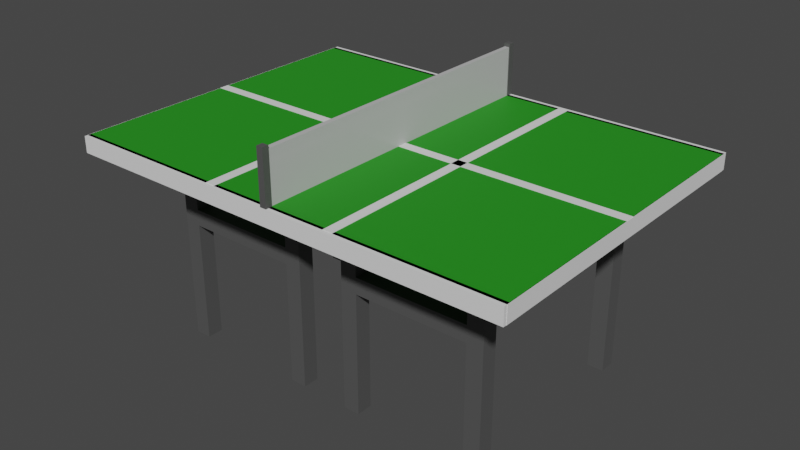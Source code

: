 # Source: Map2PingPongTable.blend  (saved by Blender 3.0.42; exported with 4.5.12 LTS)
import bpy
from mathutils import Matrix  # noqa: F401  (used for matrix-valued properties, if any)

bpy.ops.wm.read_factory_settings(use_empty=True)
scene = bpy.context.scene
scene.name = 'Scene'

# ---- collections
col_tablepieces = bpy.data.collections.new('TablePieces'); scene.collection.children.link(col_tablepieces)
col_net = bpy.data.collections.new('Net'); col_tablepieces.children.link(col_net)
col_legs = bpy.data.collections.new('Legs'); scene.collection.children.link(col_legs)

# ---- materials (node trees are filled in below, after node groups)
mat_material_002 = bpy.data.materials.new('Material.002')
mat_material_002.use_transparent_shadow = False
mat_material_003 = bpy.data.materials.new('Material.003')
mat_material_003.use_transparent_shadow = False
mat_material_004 = bpy.data.materials.new('Material.004')
mat_material_004.use_transparent_shadow = False
mat_material_006 = bpy.data.materials.new('Material.006')
mat_material_006.use_transparent_shadow = False
mat_material_007 = bpy.data.materials.new('Material.007')
mat_material_007.use_transparent_shadow = False
mat_material_008 = bpy.data.materials.new('Material.008')
mat_material_008.use_transparent_shadow = False
mat_material = bpy.data.materials.new('Material')
mat_material.alpha_threshold = 0.0
mat_material.use_transparent_shadow = False
mat_material.line_color = (0.0, 0.0, 0.0, 1.0)
mat_material_005 = bpy.data.materials.new('Material.005')
mat_material_005.use_transparent_shadow = False
mat_material_001 = bpy.data.materials.new('Material.001')
mat_material_001.use_transparent_shadow = False

# ---- material node trees
mat_material_002.use_nodes = True; mat_material_002.node_tree.nodes.clear()
_N = mat_material_002.node_tree.nodes; _L = mat_material_002.node_tree.links
n0 = _N.new('ShaderNodeBsdfPrincipled'); n0.name = 'Principled BSDF'; n0.location = (10, 300)
n0.distribution = 'GGX'
n0.subsurface_method = 'RANDOM_WALK_SKIN'
n0.inputs[2].default_value = 1.0
n0.inputs[3].default_value = 1.45
n0.inputs[27].default_value = (0.0, 0.0, 0.0, 1.0)
n0.inputs[28].default_value = 1.0
n1 = _N.new('ShaderNodeOutputMaterial'); n1.name = 'Material Output'; n1.location = (300, 300)
_L.new(n0.outputs[0], n1.inputs[0])
n1.is_active_output = True
mat_material_003.use_nodes = True; mat_material_003.node_tree.nodes.clear()
_N = mat_material_003.node_tree.nodes; _L = mat_material_003.node_tree.links
n0 = _N.new('ShaderNodeBsdfPrincipled'); n0.name = 'Principled BSDF'; n0.location = (10, 300)
n0.distribution = 'GGX'
n0.subsurface_method = 'RANDOM_WALK_SKIN'
n0.inputs[2].default_value = 1.0
n0.inputs[3].default_value = 1.45
n0.inputs[27].default_value = (0.0, 0.0, 0.0, 1.0)
n0.inputs[28].default_value = 1.0
n1 = _N.new('ShaderNodeOutputMaterial'); n1.name = 'Material Output'; n1.location = (300, 300)
_L.new(n0.outputs[0], n1.inputs[0])
n1.is_active_output = True
mat_material_004.use_nodes = True; mat_material_004.node_tree.nodes.clear()
_N = mat_material_004.node_tree.nodes; _L = mat_material_004.node_tree.links
n0 = _N.new('ShaderNodeBsdfPrincipled'); n0.name = 'Principled BSDF'; n0.location = (10, 300)
n0.distribution = 'GGX'
n0.subsurface_method = 'RANDOM_WALK_SKIN'
n0.inputs[2].default_value = 1.0
n0.inputs[3].default_value = 1.45
n0.inputs[27].default_value = (0.0, 0.0, 0.0, 1.0)
n0.inputs[28].default_value = 1.0
n1 = _N.new('ShaderNodeOutputMaterial'); n1.name = 'Material Output'; n1.location = (300, 300)
_L.new(n0.outputs[0], n1.inputs[0])
n1.is_active_output = True
mat_material_006.use_nodes = True; mat_material_006.node_tree.nodes.clear()
_N = mat_material_006.node_tree.nodes; _L = mat_material_006.node_tree.links
n0 = _N.new('ShaderNodeBsdfPrincipled'); n0.name = 'Principled BSDF'; n0.location = (10, 300)
n0.distribution = 'GGX'
n0.subsurface_method = 'RANDOM_WALK_SKIN'
n0.inputs[2].default_value = 1.0
n0.inputs[3].default_value = 1.45
n0.inputs[27].default_value = (0.0, 0.0, 0.0, 1.0)
n0.inputs[28].default_value = 1.0
n1 = _N.new('ShaderNodeOutputMaterial'); n1.name = 'Material Output'; n1.location = (300, 300)
_L.new(n0.outputs[0], n1.inputs[0])
n1.is_active_output = True
mat_material_007.use_nodes = True; mat_material_007.node_tree.nodes.clear()
_N = mat_material_007.node_tree.nodes; _L = mat_material_007.node_tree.links
n0 = _N.new('ShaderNodeBsdfPrincipled'); n0.name = 'Principled BSDF'; n0.location = (10, 300)
n0.distribution = 'GGX'
n0.subsurface_method = 'RANDOM_WALK_SKIN'
n0.inputs[2].default_value = 1.0
n0.inputs[3].default_value = 1.45
n0.inputs[27].default_value = (0.0, 0.0, 0.0, 1.0)
n0.inputs[28].default_value = 1.0
n1 = _N.new('ShaderNodeOutputMaterial'); n1.name = 'Material Output'; n1.location = (300, 300)
_L.new(n0.outputs[0], n1.inputs[0])
n1.is_active_output = True
mat_material_008.use_nodes = True; mat_material_008.node_tree.nodes.clear()
_N = mat_material_008.node_tree.nodes; _L = mat_material_008.node_tree.links
n0 = _N.new('ShaderNodeBsdfPrincipled'); n0.name = 'Principled BSDF'; n0.location = (10, 300)
n0.distribution = 'GGX'
n0.subsurface_method = 'RANDOM_WALK_SKIN'
n0.inputs[2].default_value = 1.0
n0.inputs[3].default_value = 1.45
n0.inputs[27].default_value = (0.0, 0.0, 0.0, 1.0)
n0.inputs[28].default_value = 1.0
n1 = _N.new('ShaderNodeOutputMaterial'); n1.name = 'Material Output'; n1.location = (300, 300)
_L.new(n0.outputs[0], n1.inputs[0])
n1.is_active_output = True
mat_material.use_nodes = True; mat_material.node_tree.nodes.clear()
_N = mat_material.node_tree.nodes; _L = mat_material.node_tree.links
n0 = _N.new('ShaderNodeOutputMaterial'); n0.name = 'Material Output'; n0.location = (300, 300)
n1 = _N.new('ShaderNodeBsdfPrincipled'); n1.name = 'Principled BSDF'; n1.location = (10, 300)
n1.distribution = 'GGX'
n1.subsurface_method = 'RANDOM_WALK_SKIN'
n1.inputs[0].default_value = (0.01438, 0.2738, 0.008243, 1.0)
n1.inputs[2].default_value = 0.6759
n1.inputs[3].default_value = 1.45
n1.inputs[27].default_value = (0.0, 0.0, 0.0, 1.0)
n1.inputs[28].default_value = 1.0
_L.new(n1.outputs[0], n0.inputs[0])
n0.is_active_output = True
mat_material_005.use_nodes = True; mat_material_005.node_tree.nodes.clear()
_N = mat_material_005.node_tree.nodes; _L = mat_material_005.node_tree.links
n0 = _N.new('ShaderNodeBsdfPrincipled'); n0.name = 'Principled BSDF'; n0.location = (10, 300)
n0.distribution = 'GGX'
n0.subsurface_method = 'RANDOM_WALK_SKIN'
n0.inputs[0].default_value = (0.533, 0.533, 0.533, 1.0)
n0.inputs[3].default_value = 1.45
n0.inputs[19].default_value = 0.1946
n0.inputs[27].default_value = (0.0, 0.0, 0.0, 1.0)
n0.inputs[28].default_value = 1.0
n1 = _N.new('ShaderNodeOutputMaterial'); n1.name = 'Material Output'; n1.location = (300, 300)
_L.new(n0.outputs[0], n1.inputs[0])
n1.is_active_output = True
mat_material_001.use_nodes = True; mat_material_001.node_tree.nodes.clear()
_N = mat_material_001.node_tree.nodes; _L = mat_material_001.node_tree.links
n0 = _N.new('ShaderNodeBsdfPrincipled'); n0.name = 'Principled BSDF'; n0.location = (10, 300)
n0.distribution = 'GGX'
n0.subsurface_method = 'RANDOM_WALK_SKIN'
n0.inputs[0].default_value = (0.1706, 0.1706, 0.1706, 1.0)
n0.inputs[1].default_value = 0.6847
n0.inputs[2].default_value = 0.665
n0.inputs[3].default_value = 1.45
n0.inputs[27].default_value = (0.0, 0.0, 0.0, 1.0)
n0.inputs[28].default_value = 1.0
n1 = _N.new('ShaderNodeOutputMaterial'); n1.name = 'Material Output'; n1.location = (300, 300)
_L.new(n0.outputs[0], n1.inputs[0])
n1.is_active_output = True

# ---- world
world_world = bpy.data.worlds.new('World'); scene.world = world_world
world_world.use_nodes = True; world_world.node_tree.nodes.clear()
_N = world_world.node_tree.nodes; _L = world_world.node_tree.links
n0 = _N.new('ShaderNodeOutputWorld'); n0.name = 'World Output'; n0.location = (300, 300)
n1 = _N.new('ShaderNodeBackground'); n1.name = 'Background'; n1.location = (10, 300)
n1.inputs[0].default_value = (0.05088, 0.05088, 0.05088, 1.0)
_L.new(n1.outputs[0], n0.inputs[0])
n0.is_active_output = True
world_world.color = (0.05088, 0.05088, 0.05088)
world_world.use_sun_shadow = False
world_world.sun_shadow_jitter_overblur = 0.0

# ---- meshes
me_cube_013 = bpy.data.meshes.new('Cube.013')
me_cube_013.from_pydata([(-1.0, -1.0, -1.0), (-1.0, -1.0, 1.0), (-1.0, 1.0, -1.0), (-1.0, 1.0, 1.0), (1.0, -1.0, -1.0), (1.0, -1.0, 1.0), (1.0, 1.0, -1.0), (1.0, 1.0, 1.0)], [], [(0, 1, 3, 2), (2, 3, 7, 6), (6, 7, 5, 4), (4, 5, 1, 0), (2, 6, 4, 0), (7, 3, 1, 5)])
_uv = me_cube_013.uv_layers.new(name='UVMap')
_uv.uv.foreach_set('vector', [0.375, 0.0, 0.625, 0.0, 0.625, 0.25, 0.375, 0.25, 0.375, 0.25, 0.625, 0.25, 0.625, 0.5, 0.375, 0.5, 0.375, 0.5, 0.625, 0.5, 0.625, 0.75, 0.375, 0.75, 0.375, 0.75, 0.625, 0.75, 0.625, 1.0, 0.375, 1.0, 0.125, 0.5, 0.375, 0.5, 0.375, 0.75, 0.125, 0.75, 0.625, 0.5, 0.875, 0.5, 0.875, 0.75, 0.625, 0.75])
me_cube_013.materials.append(mat_material_002)
me_cube_013.use_remesh_fix_poles = True
me_cube_013.use_remesh_preserve_attributes = False
me_cube_013.update()
me_cube_014 = bpy.data.meshes.new('Cube.014')
me_cube_014.from_pydata([(-1.0, -1.0, -1.0), (-1.0, -1.0, 1.0), (-1.0, 1.0, -1.0), (-1.0, 1.0, 1.0), (1.0, -1.0, -1.0), (1.0, -1.0, 1.0), (1.0, 1.0, -1.0), (1.0, 1.0, 1.0)], [], [(0, 1, 3, 2), (2, 3, 7, 6), (6, 7, 5, 4), (4, 5, 1, 0), (2, 6, 4, 0), (7, 3, 1, 5)])
_uv = me_cube_014.uv_layers.new(name='UVMap')
_uv.uv.foreach_set('vector', [0.375, 0.0, 0.625, 0.0, 0.625, 0.25, 0.375, 0.25, 0.375, 0.25, 0.625, 0.25, 0.625, 0.5, 0.375, 0.5, 0.375, 0.5, 0.625, 0.5, 0.625, 0.75, 0.375, 0.75, 0.375, 0.75, 0.625, 0.75, 0.625, 1.0, 0.375, 1.0, 0.125, 0.5, 0.375, 0.5, 0.375, 0.75, 0.125, 0.75, 0.625, 0.5, 0.875, 0.5, 0.875, 0.75, 0.625, 0.75])
me_cube_014.materials.append(mat_material_003)
me_cube_014.use_remesh_fix_poles = True
me_cube_014.use_remesh_preserve_attributes = False
me_cube_014.update()
me_cube_015 = bpy.data.meshes.new('Cube.015')
me_cube_015.from_pydata([(-1.0, -1.0, -1.0), (-1.0, -1.0, 1.0), (-1.0, 1.0, -1.0), (-1.0, 1.0, 1.0), (1.0, -1.0, -1.0), (1.0, -1.0, 1.0), (1.0, 1.0, -1.0), (1.0, 1.0, 1.0)], [], [(0, 1, 3, 2), (2, 3, 7, 6), (6, 7, 5, 4), (4, 5, 1, 0), (2, 6, 4, 0), (7, 3, 1, 5)])
_uv = me_cube_015.uv_layers.new(name='UVMap')
_uv.uv.foreach_set('vector', [0.375, 0.0, 0.625, 0.0, 0.625, 0.25, 0.375, 0.25, 0.375, 0.25, 0.625, 0.25, 0.625, 0.5, 0.375, 0.5, 0.375, 0.5, 0.625, 0.5, 0.625, 0.75, 0.375, 0.75, 0.375, 0.75, 0.625, 0.75, 0.625, 1.0, 0.375, 1.0, 0.125, 0.5, 0.375, 0.5, 0.375, 0.75, 0.125, 0.75, 0.625, 0.5, 0.875, 0.5, 0.875, 0.75, 0.625, 0.75])
me_cube_015.materials.append(mat_material_004)
me_cube_015.use_remesh_fix_poles = True
me_cube_015.use_remesh_preserve_attributes = False
me_cube_015.update()
me_cube_017 = bpy.data.meshes.new('Cube.017')
me_cube_017.from_pydata([(-1.0, -1.0, -1.0), (-1.0, -1.0, 1.0), (-1.0, 1.0, -1.0), (-1.0, 1.0, 1.0), (1.0, -1.0, -1.0), (1.0, -1.0, 1.0), (1.0, 1.0, -1.0), (1.0, 1.0, 1.0)], [], [(0, 1, 3, 2), (2, 3, 7, 6), (6, 7, 5, 4), (4, 5, 1, 0), (2, 6, 4, 0), (7, 3, 1, 5)])
_uv = me_cube_017.uv_layers.new(name='UVMap')
_uv.uv.foreach_set('vector', [0.375, 0.0, 0.625, 0.0, 0.625, 0.25, 0.375, 0.25, 0.375, 0.25, 0.625, 0.25, 0.625, 0.5, 0.375, 0.5, 0.375, 0.5, 0.625, 0.5, 0.625, 0.75, 0.375, 0.75, 0.375, 0.75, 0.625, 0.75, 0.625, 1.0, 0.375, 1.0, 0.125, 0.5, 0.375, 0.5, 0.375, 0.75, 0.125, 0.75, 0.625, 0.5, 0.875, 0.5, 0.875, 0.75, 0.625, 0.75])
me_cube_017.materials.append(mat_material_002)
me_cube_017.use_remesh_fix_poles = True
me_cube_017.use_remesh_preserve_attributes = False
me_cube_017.update()
me_cube_018 = bpy.data.meshes.new('Cube.018')
me_cube_018.from_pydata([(-1.0, -1.0, -1.0), (-1.0, -1.0, 1.0), (-1.0, 1.0, -1.0), (-1.0, 1.0, 1.0), (1.0, -1.0, -1.0), (1.0, -1.0, 1.0), (1.0, 1.0, -1.0), (1.0, 1.0, 1.0)], [], [(0, 1, 3, 2), (2, 3, 7, 6), (6, 7, 5, 4), (4, 5, 1, 0), (2, 6, 4, 0), (7, 3, 1, 5)])
_uv = me_cube_018.uv_layers.new(name='UVMap')
_uv.uv.foreach_set('vector', [0.375, 0.0, 0.625, 0.0, 0.625, 0.25, 0.375, 0.25, 0.375, 0.25, 0.625, 0.25, 0.625, 0.5, 0.375, 0.5, 0.375, 0.5, 0.625, 0.5, 0.625, 0.75, 0.375, 0.75, 0.375, 0.75, 0.625, 0.75, 0.625, 1.0, 0.375, 1.0, 0.125, 0.5, 0.375, 0.5, 0.375, 0.75, 0.125, 0.75, 0.625, 0.5, 0.875, 0.5, 0.875, 0.75, 0.625, 0.75])
me_cube_018.materials.append(mat_material_006)
me_cube_018.use_remesh_fix_poles = True
me_cube_018.use_remesh_preserve_attributes = False
me_cube_018.update()
me_cube_019 = bpy.data.meshes.new('Cube.019')
me_cube_019.from_pydata([(-1.0, -1.0, -1.0), (-1.0, -1.0, 1.0), (-1.0, 1.0, -1.0), (-1.0, 1.0, 1.0), (1.0, -1.0, -1.0), (1.0, -1.0, 1.0), (1.0, 1.0, -1.0), (1.0, 1.0, 1.0)], [], [(0, 1, 3, 2), (2, 3, 7, 6), (6, 7, 5, 4), (4, 5, 1, 0), (2, 6, 4, 0), (7, 3, 1, 5)])
_uv = me_cube_019.uv_layers.new(name='UVMap')
_uv.uv.foreach_set('vector', [0.375, 0.0, 0.625, 0.0, 0.625, 0.25, 0.375, 0.25, 0.375, 0.25, 0.625, 0.25, 0.625, 0.5, 0.375, 0.5, 0.375, 0.5, 0.625, 0.5, 0.625, 0.75, 0.375, 0.75, 0.375, 0.75, 0.625, 0.75, 0.625, 1.0, 0.375, 1.0, 0.125, 0.5, 0.375, 0.5, 0.375, 0.75, 0.125, 0.75, 0.625, 0.5, 0.875, 0.5, 0.875, 0.75, 0.625, 0.75])
me_cube_019.materials.append(mat_material_007)
me_cube_019.use_remesh_fix_poles = True
me_cube_019.use_remesh_preserve_attributes = False
me_cube_019.update()
me_cube_020 = bpy.data.meshes.new('Cube.020')
me_cube_020.from_pydata([(-1.0, -1.0, -1.0), (-1.0, -1.0, 1.0), (-1.0, 1.0, -1.0), (-1.0, 1.0, 1.0), (1.0, -1.0, -1.0), (1.0, -1.0, 1.0), (1.0, 1.0, -1.0), (1.0, 1.0, 1.0)], [], [(0, 1, 3, 2), (2, 3, 7, 6), (6, 7, 5, 4), (4, 5, 1, 0), (2, 6, 4, 0), (7, 3, 1, 5)])
_uv = me_cube_020.uv_layers.new(name='UVMap')
_uv.uv.foreach_set('vector', [0.375, 0.0, 0.625, 0.0, 0.625, 0.25, 0.375, 0.25, 0.375, 0.25, 0.625, 0.25, 0.625, 0.5, 0.375, 0.5, 0.375, 0.5, 0.625, 0.5, 0.625, 0.75, 0.375, 0.75, 0.375, 0.75, 0.625, 0.75, 0.625, 1.0, 0.375, 1.0, 0.125, 0.5, 0.375, 0.5, 0.375, 0.75, 0.125, 0.75, 0.625, 0.5, 0.875, 0.5, 0.875, 0.75, 0.625, 0.75])
me_cube_020.materials.append(mat_material_008)
me_cube_020.use_remesh_fix_poles = True
me_cube_020.use_remesh_preserve_attributes = False
me_cube_020.update()
me_cube = bpy.data.meshes.new('Cube')
me_cube.from_pydata([(1.0, 1.0, 1.0), (1.0, 1.0, -1.0), (1.0, -1.0, 1.0), (1.0, -1.0, -1.0), (-1.0, 1.0, 1.0), (-1.0, 1.0, -1.0), (-1.0, -1.0, 1.0), (-1.0, -1.0, -1.0)], [], [(0, 4, 6, 2), (3, 2, 6, 7), (7, 6, 4, 5), (5, 1, 3, 7), (1, 0, 2, 3), (5, 4, 0, 1)])
_uv = me_cube.uv_layers.new(name='UVMap')
_uv.uv.foreach_set('vector', [0.625, 0.5, 0.875, 0.5, 0.875, 0.75, 0.625, 0.75, 0.375, 0.75, 0.625, 0.75, 0.625, 1.0, 0.375, 1.0, 0.375, 0.0, 0.625, 0.0, 0.625, 0.25, 0.375, 0.25, 0.125, 0.5, 0.375, 0.5, 0.375, 0.75, 0.125, 0.75, 0.375, 0.5, 0.625, 0.5, 0.625, 0.75, 0.375, 0.75, 0.375, 0.25, 0.625, 0.25, 0.625, 0.5, 0.375, 0.5])
me_cube.materials.append(mat_material)
me_cube.use_remesh_preserve_volume = False
me_cube.use_remesh_preserve_attributes = False
me_cube.use_mirror_vertex_groups = False
me_cube.update()
me_cube_016 = bpy.data.meshes.new('Cube.016')
me_cube_016.from_pydata([(-1.0, -1.0, -1.0), (-1.0, -1.0, 1.0), (-1.0, 1.0, -1.0), (-1.0, 1.0, 1.0), (1.0, -1.0, -1.0), (1.0, -1.0, 1.0), (1.0, 1.0, -1.0), (1.0, 1.0, 1.0)], [], [(0, 1, 3, 2), (2, 3, 7, 6), (6, 7, 5, 4), (4, 5, 1, 0), (2, 6, 4, 0), (7, 3, 1, 5)])
_uv = me_cube_016.uv_layers.new(name='UVMap')
_uv.uv.foreach_set('vector', [0.375, 0.0, 0.625, 0.0, 0.625, 0.25, 0.375, 0.25, 0.375, 0.25, 0.625, 0.25, 0.625, 0.5, 0.375, 0.5, 0.375, 0.5, 0.625, 0.5, 0.625, 0.75, 0.375, 0.75, 0.375, 0.75, 0.625, 0.75, 0.625, 1.0, 0.375, 1.0, 0.125, 0.5, 0.375, 0.5, 0.375, 0.75, 0.125, 0.75, 0.625, 0.5, 0.875, 0.5, 0.875, 0.75, 0.625, 0.75])
me_cube_016.materials.append(mat_material_005)
me_cube_016.use_remesh_fix_poles = True
me_cube_016.use_remesh_preserve_attributes = False
me_cube_016.update()
me_cube_021 = bpy.data.meshes.new('Cube.021')
me_cube_021.from_pydata([(-1.0, -1.0, -1.0), (-1.0, -1.0, 1.0), (-1.0, 1.0, -1.0), (-1.0, 1.0, 1.0), (1.0, -1.0, -1.0), (1.0, -1.0, 1.0), (1.0, 1.0, -1.0), (1.0, 1.0, 1.0)], [], [(0, 1, 3, 2), (2, 3, 7, 6), (6, 7, 5, 4), (4, 5, 1, 0), (2, 6, 4, 0), (7, 3, 1, 5)])
_uv = me_cube_021.uv_layers.new(name='UVMap')
_uv.uv.foreach_set('vector', [0.375, 0.0, 0.625, 0.0, 0.625, 0.25, 0.375, 0.25, 0.375, 0.25, 0.625, 0.25, 0.625, 0.5, 0.375, 0.5, 0.375, 0.5, 0.625, 0.5, 0.625, 0.75, 0.375, 0.75, 0.375, 0.75, 0.625, 0.75, 0.625, 1.0, 0.375, 1.0, 0.125, 0.5, 0.375, 0.5, 0.375, 0.75, 0.125, 0.75, 0.625, 0.5, 0.875, 0.5, 0.875, 0.75, 0.625, 0.75])
me_cube_021.materials.append(mat_material_001)
me_cube_021.use_remesh_fix_poles = True
me_cube_021.use_remesh_preserve_attributes = False
me_cube_021.update()
me_cube_022 = bpy.data.meshes.new('Cube.022')
me_cube_022.from_pydata([(-1.0, -1.0, -1.0), (-1.0, -1.0, 1.0), (-1.0, 1.0, -1.0), (-1.0, 1.0, 1.0), (1.0, -1.0, -1.0), (1.0, -1.0, 1.0), (1.0, 1.0, -1.0), (1.0, 1.0, 1.0)], [], [(0, 1, 3, 2), (2, 3, 7, 6), (6, 7, 5, 4), (4, 5, 1, 0), (2, 6, 4, 0), (7, 3, 1, 5)])
_uv = me_cube_022.uv_layers.new(name='UVMap')
_uv.uv.foreach_set('vector', [0.375, 0.0, 0.625, 0.0, 0.625, 0.25, 0.375, 0.25, 0.375, 0.25, 0.625, 0.25, 0.625, 0.5, 0.375, 0.5, 0.375, 0.5, 0.625, 0.5, 0.625, 0.75, 0.375, 0.75, 0.375, 0.75, 0.625, 0.75, 0.625, 1.0, 0.375, 1.0, 0.125, 0.5, 0.375, 0.5, 0.375, 0.75, 0.125, 0.75, 0.625, 0.5, 0.875, 0.5, 0.875, 0.75, 0.625, 0.75])
me_cube_022.materials.append(mat_material_001)
me_cube_022.use_remesh_fix_poles = True
me_cube_022.use_remesh_preserve_attributes = False
me_cube_022.update()
me_cube_001 = bpy.data.meshes.new('Cube.001')
me_cube_001.from_pydata([(-1.0, -1.0, -1.0), (-1.0, -1.0, 1.0), (-1.0, 1.0, -1.0), (-1.0, 1.0, 1.0), (1.0, -1.0, -1.0), (1.0, -1.0, 1.0), (1.0, 1.0, -1.0), (1.0, 1.0, 1.0)], [], [(0, 1, 3, 2), (2, 3, 7, 6), (6, 7, 5, 4), (4, 5, 1, 0), (2, 6, 4, 0), (7, 3, 1, 5)])
_uv = me_cube_001.uv_layers.new(name='UVMap')
_uv.uv.foreach_set('vector', [0.375, 0.0, 0.625, 0.0, 0.625, 0.25, 0.375, 0.25, 0.375, 0.25, 0.625, 0.25, 0.625, 0.5, 0.375, 0.5, 0.375, 0.5, 0.625, 0.5, 0.625, 0.75, 0.375, 0.75, 0.375, 0.75, 0.625, 0.75, 0.625, 1.0, 0.375, 1.0, 0.125, 0.5, 0.375, 0.5, 0.375, 0.75, 0.125, 0.75, 0.625, 0.5, 0.875, 0.5, 0.875, 0.75, 0.625, 0.75])
me_cube_001.materials.append(mat_material_001)
me_cube_001.use_remesh_fix_poles = True
me_cube_001.use_remesh_preserve_attributes = False
me_cube_001.update()
me_cube_002 = bpy.data.meshes.new('Cube.002')
me_cube_002.from_pydata([(-1.0, -1.0, -1.0), (-1.0, -1.0, 1.0), (-1.0, 1.0, -1.0), (-1.0, 1.0, 1.0), (1.0, -1.0, -1.0), (1.0, -1.0, 1.0), (1.0, 1.0, -1.0), (1.0, 1.0, 1.0)], [], [(0, 1, 3, 2), (2, 3, 7, 6), (6, 7, 5, 4), (4, 5, 1, 0), (2, 6, 4, 0), (7, 3, 1, 5)])
_uv = me_cube_002.uv_layers.new(name='UVMap')
_uv.uv.foreach_set('vector', [0.375, 0.0, 0.625, 0.0, 0.625, 0.25, 0.375, 0.25, 0.375, 0.25, 0.625, 0.25, 0.625, 0.5, 0.375, 0.5, 0.375, 0.5, 0.625, 0.5, 0.625, 0.75, 0.375, 0.75, 0.375, 0.75, 0.625, 0.75, 0.625, 1.0, 0.375, 1.0, 0.125, 0.5, 0.375, 0.5, 0.375, 0.75, 0.125, 0.75, 0.625, 0.5, 0.875, 0.5, 0.875, 0.75, 0.625, 0.75])
me_cube_002.materials.append(mat_material_001)
me_cube_002.use_remesh_fix_poles = True
me_cube_002.use_remesh_preserve_attributes = False
me_cube_002.update()
me_cube_003 = bpy.data.meshes.new('Cube.003')
me_cube_003.from_pydata([(-1.0, -1.0, -1.0), (-1.0, -1.0, 1.0), (-1.0, 1.0, -1.0), (-1.0, 1.0, 1.0), (1.0, -1.0, -1.0), (1.0, -1.0, 1.0), (1.0, 1.0, -1.0), (1.0, 1.0, 1.0)], [], [(0, 1, 3, 2), (2, 3, 7, 6), (6, 7, 5, 4), (4, 5, 1, 0), (2, 6, 4, 0), (7, 3, 1, 5)])
_uv = me_cube_003.uv_layers.new(name='UVMap')
_uv.uv.foreach_set('vector', [0.375, 0.0, 0.625, 0.0, 0.625, 0.25, 0.375, 0.25, 0.375, 0.25, 0.625, 0.25, 0.625, 0.5, 0.375, 0.5, 0.375, 0.5, 0.625, 0.5, 0.625, 0.75, 0.375, 0.75, 0.375, 0.75, 0.625, 0.75, 0.625, 1.0, 0.375, 1.0, 0.125, 0.5, 0.375, 0.5, 0.375, 0.75, 0.125, 0.75, 0.625, 0.5, 0.875, 0.5, 0.875, 0.75, 0.625, 0.75])
me_cube_003.materials.append(mat_material_001)
me_cube_003.use_remesh_fix_poles = True
me_cube_003.use_remesh_preserve_attributes = False
me_cube_003.update()
me_cube_004 = bpy.data.meshes.new('Cube.004')
me_cube_004.from_pydata([(-1.0, -1.0, -1.0), (-1.0, -1.0, 1.0), (-1.0, 1.0, -1.0), (-1.0, 1.0, 1.0), (1.0, -1.0, -1.0), (1.0, -1.0, 1.0), (1.0, 1.0, -1.0), (1.0, 1.0, 1.0)], [], [(0, 1, 3, 2), (2, 3, 7, 6), (6, 7, 5, 4), (4, 5, 1, 0), (2, 6, 4, 0), (7, 3, 1, 5)])
_uv = me_cube_004.uv_layers.new(name='UVMap')
_uv.uv.foreach_set('vector', [0.375, 0.0, 0.625, 0.0, 0.625, 0.25, 0.375, 0.25, 0.375, 0.25, 0.625, 0.25, 0.625, 0.5, 0.375, 0.5, 0.375, 0.5, 0.625, 0.5, 0.625, 0.75, 0.375, 0.75, 0.375, 0.75, 0.625, 0.75, 0.625, 1.0, 0.375, 1.0, 0.125, 0.5, 0.375, 0.5, 0.375, 0.75, 0.125, 0.75, 0.625, 0.5, 0.875, 0.5, 0.875, 0.75, 0.625, 0.75])
me_cube_004.materials.append(mat_material_001)
me_cube_004.use_remesh_fix_poles = True
me_cube_004.use_remesh_preserve_attributes = False
me_cube_004.update()
me_cube_005 = bpy.data.meshes.new('Cube.005')
me_cube_005.from_pydata([(-1.0, -1.0, -1.0), (-1.0, -1.0, 1.0), (-1.0, 1.0, -1.0), (-1.0, 1.0, 1.0), (1.0, -1.0, -1.0), (1.0, -1.0, 1.0), (1.0, 1.0, -1.0), (1.0, 1.0, 1.0)], [], [(0, 1, 3, 2), (2, 3, 7, 6), (6, 7, 5, 4), (4, 5, 1, 0), (2, 6, 4, 0), (7, 3, 1, 5)])
_uv = me_cube_005.uv_layers.new(name='UVMap')
_uv.uv.foreach_set('vector', [0.375, 0.0, 0.625, 0.0, 0.625, 0.25, 0.375, 0.25, 0.375, 0.25, 0.625, 0.25, 0.625, 0.5, 0.375, 0.5, 0.375, 0.5, 0.625, 0.5, 0.625, 0.75, 0.375, 0.75, 0.375, 0.75, 0.625, 0.75, 0.625, 1.0, 0.375, 1.0, 0.125, 0.5, 0.375, 0.5, 0.375, 0.75, 0.125, 0.75, 0.625, 0.5, 0.875, 0.5, 0.875, 0.75, 0.625, 0.75])
me_cube_005.materials.append(mat_material_001)
me_cube_005.use_remesh_fix_poles = True
me_cube_005.use_remesh_preserve_attributes = False
me_cube_005.update()
me_cube_006 = bpy.data.meshes.new('Cube.006')
me_cube_006.from_pydata([(-1.0, -1.0, -1.0), (-1.0, -1.0, 1.0), (-1.0, 1.0, -1.0), (-1.0, 1.0, 1.0), (1.0, -1.0, -1.0), (1.0, -1.0, 1.0), (1.0, 1.0, -1.0), (1.0, 1.0, 1.0)], [], [(0, 1, 3, 2), (2, 3, 7, 6), (6, 7, 5, 4), (4, 5, 1, 0), (2, 6, 4, 0), (7, 3, 1, 5)])
_uv = me_cube_006.uv_layers.new(name='UVMap')
_uv.uv.foreach_set('vector', [0.375, 0.0, 0.625, 0.0, 0.625, 0.25, 0.375, 0.25, 0.375, 0.25, 0.625, 0.25, 0.625, 0.5, 0.375, 0.5, 0.375, 0.5, 0.625, 0.5, 0.625, 0.75, 0.375, 0.75, 0.375, 0.75, 0.625, 0.75, 0.625, 1.0, 0.375, 1.0, 0.125, 0.5, 0.375, 0.5, 0.375, 0.75, 0.125, 0.75, 0.625, 0.5, 0.875, 0.5, 0.875, 0.75, 0.625, 0.75])
me_cube_006.materials.append(mat_material_001)
me_cube_006.use_remesh_fix_poles = True
me_cube_006.use_remesh_preserve_attributes = False
me_cube_006.update()
me_cube_007 = bpy.data.meshes.new('Cube.007')
me_cube_007.from_pydata([(-1.0, -1.0, -1.0), (-1.0, -1.0, 1.0), (-1.0, 1.0, -1.0), (-1.0, 1.0, 1.0), (1.0, -1.0, -1.0), (1.0, -1.0, 1.0), (1.0, 1.0, -1.0), (1.0, 1.0, 1.0)], [], [(0, 1, 3, 2), (2, 3, 7, 6), (6, 7, 5, 4), (4, 5, 1, 0), (2, 6, 4, 0), (7, 3, 1, 5)])
_uv = me_cube_007.uv_layers.new(name='UVMap')
_uv.uv.foreach_set('vector', [0.375, 0.0, 0.625, 0.0, 0.625, 0.25, 0.375, 0.25, 0.375, 0.25, 0.625, 0.25, 0.625, 0.5, 0.375, 0.5, 0.375, 0.5, 0.625, 0.5, 0.625, 0.75, 0.375, 0.75, 0.375, 0.75, 0.625, 0.75, 0.625, 1.0, 0.375, 1.0, 0.125, 0.5, 0.375, 0.5, 0.375, 0.75, 0.125, 0.75, 0.625, 0.5, 0.875, 0.5, 0.875, 0.75, 0.625, 0.75])
me_cube_007.materials.append(mat_material_001)
me_cube_007.use_remesh_fix_poles = True
me_cube_007.use_remesh_preserve_attributes = False
me_cube_007.update()
me_cube_008 = bpy.data.meshes.new('Cube.008')
me_cube_008.from_pydata([(-1.0, -1.0, -1.0), (-1.0, -1.0, 1.0), (-1.0, 1.0, -1.0), (-1.0, 1.0, 1.0), (1.0, -1.0, -1.0), (1.0, -1.0, 1.0), (1.0, 1.0, -1.0), (1.0, 1.0, 1.0)], [], [(0, 1, 3, 2), (2, 3, 7, 6), (6, 7, 5, 4), (4, 5, 1, 0), (2, 6, 4, 0), (7, 3, 1, 5)])
_uv = me_cube_008.uv_layers.new(name='UVMap')
_uv.uv.foreach_set('vector', [0.375, 0.0, 0.625, 0.0, 0.625, 0.25, 0.375, 0.25, 0.375, 0.25, 0.625, 0.25, 0.625, 0.5, 0.375, 0.5, 0.375, 0.5, 0.625, 0.5, 0.625, 0.75, 0.375, 0.75, 0.375, 0.75, 0.625, 0.75, 0.625, 1.0, 0.375, 1.0, 0.125, 0.5, 0.375, 0.5, 0.375, 0.75, 0.125, 0.75, 0.625, 0.5, 0.875, 0.5, 0.875, 0.75, 0.625, 0.75])
me_cube_008.materials.append(mat_material_001)
me_cube_008.use_remesh_fix_poles = True
me_cube_008.use_remesh_preserve_attributes = False
me_cube_008.update()
me_cube_009 = bpy.data.meshes.new('Cube.009')
me_cube_009.from_pydata([(-1.0, -1.0, -1.0), (-1.0, -1.0, 1.0), (-1.0, 1.0, -1.0), (-1.0, 1.0, 1.0), (1.0, -1.0, -1.0), (1.0, -1.0, 1.0), (1.0, 1.0, -1.0), (1.0, 1.0, 1.0)], [], [(0, 1, 3, 2), (2, 3, 7, 6), (6, 7, 5, 4), (4, 5, 1, 0), (2, 6, 4, 0), (7, 3, 1, 5)])
_uv = me_cube_009.uv_layers.new(name='UVMap')
_uv.uv.foreach_set('vector', [0.375, 0.0, 0.625, 0.0, 0.625, 0.25, 0.375, 0.25, 0.375, 0.25, 0.625, 0.25, 0.625, 0.5, 0.375, 0.5, 0.375, 0.5, 0.625, 0.5, 0.625, 0.75, 0.375, 0.75, 0.375, 0.75, 0.625, 0.75, 0.625, 1.0, 0.375, 1.0, 0.125, 0.5, 0.375, 0.5, 0.375, 0.75, 0.125, 0.75, 0.625, 0.5, 0.875, 0.5, 0.875, 0.75, 0.625, 0.75])
me_cube_009.materials.append(mat_material_001)
me_cube_009.use_remesh_fix_poles = True
me_cube_009.use_remesh_preserve_attributes = False
me_cube_009.update()
me_cube_010 = bpy.data.meshes.new('Cube.010')
me_cube_010.from_pydata([(-1.0, -1.0, -1.0), (-1.0, -1.0, 1.0), (-1.0, 1.0, -1.0), (-1.0, 1.0, 1.0), (1.0, -1.0, -1.0), (1.0, -1.0, 1.0), (1.0, 1.0, -1.0), (1.0, 1.0, 1.0)], [], [(0, 1, 3, 2), (2, 3, 7, 6), (6, 7, 5, 4), (4, 5, 1, 0), (2, 6, 4, 0), (7, 3, 1, 5)])
_uv = me_cube_010.uv_layers.new(name='UVMap')
_uv.uv.foreach_set('vector', [0.375, 0.0, 0.625, 0.0, 0.625, 0.25, 0.375, 0.25, 0.375, 0.25, 0.625, 0.25, 0.625, 0.5, 0.375, 0.5, 0.375, 0.5, 0.625, 0.5, 0.625, 0.75, 0.375, 0.75, 0.375, 0.75, 0.625, 0.75, 0.625, 1.0, 0.375, 1.0, 0.125, 0.5, 0.375, 0.5, 0.375, 0.75, 0.125, 0.75, 0.625, 0.5, 0.875, 0.5, 0.875, 0.75, 0.625, 0.75])
me_cube_010.materials.append(mat_material_001)
me_cube_010.use_remesh_fix_poles = True
me_cube_010.use_remesh_preserve_attributes = False
me_cube_010.update()
me_cube_011 = bpy.data.meshes.new('Cube.011')
me_cube_011.from_pydata([(-1.0, -1.0, -1.0), (-1.0, -1.0, 1.0), (-1.0, 1.0, -1.0), (-1.0, 1.0, 1.0), (1.0, -1.0, -1.0), (1.0, -1.0, 1.0), (1.0, 1.0, -1.0), (1.0, 1.0, 1.0)], [], [(0, 1, 3, 2), (2, 3, 7, 6), (6, 7, 5, 4), (4, 5, 1, 0), (2, 6, 4, 0), (7, 3, 1, 5)])
_uv = me_cube_011.uv_layers.new(name='UVMap')
_uv.uv.foreach_set('vector', [0.375, 0.0, 0.625, 0.0, 0.625, 0.25, 0.375, 0.25, 0.375, 0.25, 0.625, 0.25, 0.625, 0.5, 0.375, 0.5, 0.375, 0.5, 0.625, 0.5, 0.625, 0.75, 0.375, 0.75, 0.375, 0.75, 0.625, 0.75, 0.625, 1.0, 0.375, 1.0, 0.125, 0.5, 0.375, 0.5, 0.375, 0.75, 0.125, 0.75, 0.625, 0.5, 0.875, 0.5, 0.875, 0.75, 0.625, 0.75])
me_cube_011.materials.append(mat_material_001)
me_cube_011.use_remesh_fix_poles = True
me_cube_011.use_remesh_preserve_attributes = False
me_cube_011.update()
me_cube_012 = bpy.data.meshes.new('Cube.012')
me_cube_012.from_pydata([(-1.0, -1.0, -1.0), (-1.0, -1.0, 1.0), (-1.0, 1.0, -1.0), (-1.0, 1.0, 1.0), (1.0, -1.0, -1.0), (1.0, -1.0, 1.0), (1.0, 1.0, -1.0), (1.0, 1.0, 1.0)], [], [(0, 1, 3, 2), (2, 3, 7, 6), (6, 7, 5, 4), (4, 5, 1, 0), (2, 6, 4, 0), (7, 3, 1, 5)])
_uv = me_cube_012.uv_layers.new(name='UVMap')
_uv.uv.foreach_set('vector', [0.375, 0.0, 0.625, 0.0, 0.625, 0.25, 0.375, 0.25, 0.375, 0.25, 0.625, 0.25, 0.625, 0.5, 0.375, 0.5, 0.375, 0.5, 0.625, 0.5, 0.625, 0.75, 0.375, 0.75, 0.375, 0.75, 0.625, 0.75, 0.625, 1.0, 0.375, 1.0, 0.125, 0.5, 0.375, 0.5, 0.375, 0.75, 0.125, 0.75, 0.625, 0.5, 0.875, 0.5, 0.875, 0.75, 0.625, 0.75])
me_cube_012.materials.append(mat_material_001)
me_cube_012.use_remesh_fix_poles = True
me_cube_012.use_remesh_preserve_attributes = False
me_cube_012.update()

# ---- objects
ob_cube_013 = bpy.data.objects.new('Cube.013', me_cube_013)
ob_cube_014 = bpy.data.objects.new('Cube.014', me_cube_014)
ob_cube_015 = bpy.data.objects.new('Cube.015', me_cube_015)
ob_cube_017 = bpy.data.objects.new('Cube.017', me_cube_017)
ob_cube_018 = bpy.data.objects.new('Cube.018', me_cube_018)
ob_cube_019 = bpy.data.objects.new('Cube.019', me_cube_019)
ob_cube_020 = bpy.data.objects.new('Cube.020', me_cube_020)
ob_cube = bpy.data.objects.new('Cube', me_cube)
ob_cube_016 = bpy.data.objects.new('Cube.016', me_cube_016)
ob_cube_021 = bpy.data.objects.new('Cube.021', me_cube_021)
ob_cube_022 = bpy.data.objects.new('Cube.022', me_cube_022)
ob_cube_001 = bpy.data.objects.new('Cube.001', me_cube_001)
ob_cube_002 = bpy.data.objects.new('Cube.002', me_cube_002)
ob_cube_003 = bpy.data.objects.new('Cube.003', me_cube_003)
ob_cube_004 = bpy.data.objects.new('Cube.004', me_cube_004)
ob_cube_005 = bpy.data.objects.new('Cube.005', me_cube_005)
ob_cube_006 = bpy.data.objects.new('Cube.006', me_cube_006)
ob_cube_007 = bpy.data.objects.new('Cube.007', me_cube_007)
ob_cube_008 = bpy.data.objects.new('Cube.008', me_cube_008)
ob_cube_009 = bpy.data.objects.new('Cube.009', me_cube_009)
ob_cube_010 = bpy.data.objects.new('Cube.010', me_cube_010)
ob_cube_011 = bpy.data.objects.new('Cube.011', me_cube_011)
ob_cube_012 = bpy.data.objects.new('Cube.012', me_cube_012)

# ---- transforms, parenting, visibility, modifiers, constraints
ob_cube_013.location = (0.0, 0.0, 0.5)
ob_cube_013.scale = (7.0, 0.15, 0.01)
ob_cube_014.location = (2.0, 0.0, 0.5)
ob_cube_014.scale = (0.15, 5.0, 0.01)
ob_cube_015.location = (-2.0, 0.0, 0.5)
ob_cube_015.scale = (0.15, 5.0, 0.01)
ob_cube_017.location = (7.0, 0.0, 0.25)
ob_cube_017.scale = (0.01, 5.0, 0.25)
ob_cube_018.location = (-7.0, 0.0, 0.25)
ob_cube_018.scale = (0.01, 5.0, 0.25)
ob_cube_019.location = (0.0, -5.0, 0.25)
ob_cube_019.scale = (7.0, 0.1, 0.25)
ob_cube_020.location = (0.0, 5.0, 0.25)
ob_cube_020.scale = (7.0, 0.1, 0.25)
ob_cube.location = (0.0, 0.0, 0.25)
ob_cube.scale = (7.0, 5.0, 0.25)
ob_cube.lock_rotations_4d = False
ob_cube.empty_display_type = 'ARROWS'
ob_cube.lineart.crease_threshold = 0.0
ob_cube_016.location = (0.0, 0.0, 1.25)
ob_cube_016.scale = (0.075, 5.0, 0.75)
ob_cube_021.location = (0.0, -5.0, 1.3)
ob_cube_021.scale = (0.1, 0.1, 0.8)
ob_cube_022.location = (0.0, 5.0, 1.3)
ob_cube_022.scale = (0.1, 0.1, 0.8)
ob_cube_001.location = (5.0, 3.0, -3.0)
ob_cube_001.scale = (0.25, 0.25, 3.0)
ob_cube_002.location = (1.0, 3.0, -3.0)
ob_cube_002.scale = (0.25, 0.25, 3.0)
ob_cube_003.location = (5.0, -3.0, -3.0)
ob_cube_003.scale = (0.25, 0.25, 3.0)
ob_cube_004.location = (1.0, -3.0, -3.0)
ob_cube_004.scale = (0.25, 0.25, 3.0)
ob_cube_005.location = (-1.0, -3.0, -3.0)
ob_cube_005.scale = (0.25, 0.25, 3.0)
ob_cube_006.location = (-5.0, -3.0, -3.0)
ob_cube_006.scale = (0.25, 0.25, 3.0)
ob_cube_007.location = (-1.0, 3.0, -3.0)
ob_cube_007.scale = (0.25, 0.25, 3.0)
ob_cube_008.location = (-5.0, 3.0, -3.0)
ob_cube_008.scale = (0.25, 0.25, 3.0)
ob_cube_009.location = (-3.0, 3.0, -2.0)
ob_cube_009.scale = (1.75, 0.25, 0.25)
ob_cube_010.location = (3.0, 3.0, -2.0)
ob_cube_010.scale = (1.75, 0.25, 0.25)
ob_cube_011.location = (3.0, -3.0, -2.0)
ob_cube_011.scale = (1.75, 0.25, 0.25)
ob_cube_012.location = (-3.0, -3.0, -2.0)
ob_cube_012.scale = (1.75, 0.25, 0.25)

# ---- collection membership
col_tablepieces.objects.link(ob_cube_013)
col_tablepieces.objects.link(ob_cube_014)
col_tablepieces.objects.link(ob_cube_015)
col_tablepieces.objects.link(ob_cube_017)
col_tablepieces.objects.link(ob_cube_018)
col_tablepieces.objects.link(ob_cube_019)
col_tablepieces.objects.link(ob_cube_020)
col_tablepieces.objects.link(ob_cube)
col_net.objects.link(ob_cube_016)
col_net.objects.link(ob_cube_021)
col_net.objects.link(ob_cube_022)
col_legs.objects.link(ob_cube_001)
col_legs.objects.link(ob_cube_002)
col_legs.objects.link(ob_cube_003)
col_legs.objects.link(ob_cube_004)
col_legs.objects.link(ob_cube_005)
col_legs.objects.link(ob_cube_006)
col_legs.objects.link(ob_cube_007)
col_legs.objects.link(ob_cube_008)
col_legs.objects.link(ob_cube_009)
col_legs.objects.link(ob_cube_010)
col_legs.objects.link(ob_cube_011)
col_legs.objects.link(ob_cube_012)

# ---- scene / render settings (as saved in the file)
scene.frame_start = 1; scene.frame_end = 250; scene.frame_set(1)
scene.render.engine = 'BLENDER_EEVEE_NEXT'
scene.cycles.sampling_pattern = 'TABULATED_SOBOL'
scene.cycles.use_light_tree = False
scene.view_settings.view_transform = 'Filmic'
bpy.context.view_layer.update()

# ---- added for rendering (the .blend has no active camera and no usable light): camera, sun
cam_auto = bpy.data.cameras.new('AutoCamera')
cam_auto.lens = 50.0
cam_auto.sensor_width = 36.0
cam_auto.clip_end = 1000.0
ob_auto_camera = bpy.data.objects.new('AutoCamera', cam_auto)
scene.collection.objects.link(ob_auto_camera)
ob_auto_camera.location = (17.7057, -21.2468, 12.2145)
ob_auto_camera.rotation_euler = (1.09748, -7.21219e-08, 0.694738)
scene.camera = ob_auto_camera
light_auto_sun = bpy.data.lights.new('AutoSun', 'SUN')
light_auto_sun.energy = 3.0
light_auto_sun.angle = 0.0523599
ob_auto_sun = bpy.data.objects.new('AutoSun', light_auto_sun)
scene.collection.objects.link(ob_auto_sun)
ob_auto_sun.rotation_euler = (0.872665, 0.174533, 0.523599)
bpy.context.view_layer.update()
